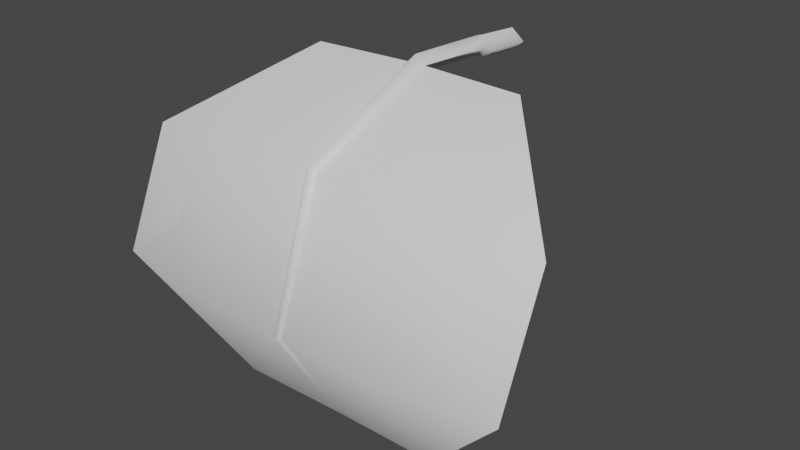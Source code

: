 # Source: fe_flatleaf_02-2-nudge.blend  (saved by Blender 3.0.42; exported with 4.5.12 LTS)
import bpy
from mathutils import Matrix  # noqa: F401  (used for matrix-valued properties, if any)

bpy.ops.wm.read_factory_settings(use_empty=True)
scene = bpy.context.scene
scene.name = 'Scene'

# ---- collections
col_collection = bpy.data.collections.new('Collection'); scene.collection.children.link(col_collection)

# ---- materials (node trees are filled in below, after node groups)
mat_material_001 = bpy.data.materials.new('Material.001')
mat_material_001.use_transparent_shadow = False

# ---- material node trees
mat_material_001.use_nodes = True; mat_material_001.node_tree.nodes.clear()
_N = mat_material_001.node_tree.nodes; _L = mat_material_001.node_tree.links
n0 = _N.new('ShaderNodeBsdfPrincipled'); n0.name = 'Principled BSDF'; n0.location = (10, 300)
n0.distribution = 'GGX'
n0.subsurface_method = 'RANDOM_WALK_SKIN'
n0.inputs[3].default_value = 1.45
n0.inputs[27].default_value = (0.0, 0.0, 0.0, 1.0)
n0.inputs[28].default_value = 1.0
n1 = _N.new('ShaderNodeOutputMaterial'); n1.name = 'Material Output'; n1.location = (300, 300)
n2 = _N.new('ShaderNodeTexImage'); n2.name = 'Image Texture'; n2.location = (-280, 275)
_L.new(n0.outputs[0], n1.inputs[0])
n1.is_active_output = True

# ---- world
world_world = bpy.data.worlds.new('World'); scene.world = world_world
world_world.use_nodes = True; world_world.node_tree.nodes.clear()
_N = world_world.node_tree.nodes; _L = world_world.node_tree.links
n0 = _N.new('ShaderNodeOutputWorld'); n0.name = 'World Output'; n0.location = (300, 300)
n1 = _N.new('ShaderNodeBackground'); n1.name = 'Background'; n1.location = (10, 300)
n1.inputs[0].default_value = (0.05088, 0.05088, 0.05088, 1.0)
_L.new(n1.outputs[0], n0.inputs[0])
n0.is_active_output = True
world_world.color = (0.05088, 0.05088, 0.05088)
world_world.use_sun_shadow = False
world_world.sun_shadow_jitter_overblur = 0.0

# ---- meshes
me_fe_crystalgreen3_sp1_gmdl = bpy.data.meshes.new('FE_crystalGreen3_Sp1.gmdl')
me_fe_crystalgreen3_sp1_gmdl.from_pydata([(-0.5628, -0.6087, 0.05128), (-0.5623, -1.231, -0.2441), (-1.081, -1.155, -0.3142), (-0.04962, -0.5982, 0.06331), (0.006067, -1.244, -0.2328), (8.101e-06, -0.5907, 0.01732), (0.04476, -0.5981, 0.06329), (0.5499, -0.6108, 0.05446), (0.5504, -1.234, -0.2412), (1.061, -1.163, -0.3067), (-0.5622, -1.494, -0.8933), (-1.081, -1.409, -0.8978), (0.003877, -1.489, -0.8945), (0.5505, -1.497, -0.8932), (1.061, -1.419, -0.8973), (-0.5626, -1.155, -1.484), (0.0007363, -1.153, -1.479), (0.5501, -1.155, -1.484), (-0.5626, -1.155, -1.484), (-0.5622, -1.505, -0.8924), (-1.081, -1.409, -0.8978), (0.0007363, -1.153, -1.479), (-0.01953, -1.506, -0.8935), (0.0007363, -1.153, -1.479), (0.0004497, -1.525, -0.8921), (-0.01953, -1.506, -0.8935), (0.01733, -1.506, -0.8936), (0.5501, -1.155, -1.484), (0.5505, -1.508, -0.8926), (0.01733, -1.506, -0.8936), (0.0007363, -1.153, -1.479), (1.061, -1.419, -0.8973), (-0.5623, -1.24, -0.2363), (-1.081, -1.155, -0.3142), (-0.03451, -1.26, -0.2171), (0.0003246, -1.288, -0.1926), (-0.03451, -1.26, -0.2171), (0.02927, -1.26, -0.2171), (0.5504, -1.242, -0.2337), (0.02927, -1.26, -0.2171), (1.061, -1.163, -0.3067), (-0.5628, -0.6087, 0.05128), (-0.04962, -0.5982, 0.06331), (3.377e-05, -0.6054, 0.1093), (-0.04962, -0.5982, 0.06331), (0.04476, -0.5981, 0.06329), (0.5499, -0.6108, 0.05446), (0.04476, -0.5981, 0.06329), (-0.0005383, -0.1688, 0.08443), (-0.05713, -0.1629, 0.03733), (-0.0005383, -0.1688, -0.009823), (0.05429, -0.172, 0.03732), (0.0002782, -0.1127, 0.07665), (-0.07305, -0.1068, 0.02038), (0.0002782, -0.1127, -0.03596), (0.06879, -0.1159, 0.02036), (0.0002782, -0.1127, 0.07665), (0.0002782, -0.1127, -0.03596), (0.0001602, 0.1275, 0.05465), (-0.0737, 0.1272, -0.001625), (0.0001602, 0.1275, -0.05796), (0.0692, 0.1274, -0.001641), (0.0001602, 0.1275, 0.05465), (0.0001602, 0.1275, -0.05796)], [], [(0, 1, 2), (1, 0, 4), (3, 4, 0), (5, 4, 3), (6, 4, 5), (8, 4, 7), (7, 4, 6), (7, 9, 8), (2, 1, 11), (1, 10, 11), (4, 12, 1), (12, 10, 1), (13, 12, 8), (8, 12, 4), (9, 14, 8), (14, 13, 8), (10, 15, 11), (12, 16, 10), (16, 15, 10), (13, 17, 12), (17, 16, 12), (14, 17, 13), (18, 19, 20), (21, 22, 18), (22, 19, 18), (23, 24, 25), (23, 26, 24), (27, 28, 30), (28, 29, 30), (31, 28, 27), (32, 33, 19), (19, 33, 20), (22, 34, 19), (34, 32, 19), (36, 25, 35), (24, 35, 25), (26, 37, 24), (37, 35, 24), (28, 38, 29), (38, 39, 29), (40, 38, 31), (38, 28, 31), (32, 41, 33), (34, 42, 32), (42, 41, 32), (43, 44, 35), (35, 44, 36), (43, 35, 45), (37, 45, 35), (39, 38, 47), (38, 46, 47), (46, 38, 40), (49, 44, 48), (44, 43, 48), (49, 50, 3), (5, 3, 50), (43, 45, 48), (45, 51, 48), (5, 50, 6), (6, 50, 51), (53, 49, 52), (49, 48, 52), (53, 54, 49), (50, 49, 54), (55, 56, 51), (48, 51, 56), (55, 51, 57), (51, 50, 57), (52, 58, 53), (53, 58, 59), (60, 54, 59), (54, 53, 59), (61, 62, 55), (56, 55, 62), (55, 57, 61), (57, 63, 61)])
me_fe_crystalgreen3_sp1_gmdl.polygons.foreach_set('use_smooth', [True] * 76)
_uv = me_fe_crystalgreen3_sp1_gmdl.uv_layers.new(name='UVMap')
_uv.uv.foreach_set('vector', [0.2567, 0.1333, 0.2567, 0.4282, 0.06092, 0.4282, 0.2567, 0.4282, 0.2567, 0.1333, 0.5133, 0.4283, 0.4785, 0.1334, 0.5133, 0.4283, 0.2567, 0.1333, 0.5016, 0.1333, 0.5133, 0.4283, 0.4785, 0.1334, 0.5221, 0.1333, 0.5133, 0.4283, 0.5016, 0.1333, 0.7734, 0.4282, 0.5133, 0.4283, 0.7734, 0.1333, 0.7734, 0.1333, 0.5133, 0.4283, 0.5221, 0.1333, 0.7734, 0.1333, 0.9788, 0.4282, 0.7734, 0.4282, 0.06092, 0.4282, 0.2567, 0.4282, 0.06092, 0.7076, 0.2567, 0.4282, 0.2567, 0.7076, 0.06092, 0.7076, 0.5133, 0.4283, 0.517, 0.7075, 0.2567, 0.4282, 0.517, 0.7075, 0.2567, 0.7076, 0.2567, 0.4282, 0.7734, 0.7076, 0.517, 0.7075, 0.7734, 0.4282, 0.7734, 0.4282, 0.517, 0.7075, 0.5133, 0.4283, 0.9788, 0.4282, 0.9788, 0.7076, 0.7734, 0.4282, 0.9788, 0.7076, 0.7734, 0.7076, 0.7734, 0.4282, 0.2567, 0.7076, 0.2567, 0.9869, 0.06092, 0.7076, 0.517, 0.7075, 0.5216, 0.9868, 0.2567, 0.7076, 0.5216, 0.9868, 0.2567, 0.9869, 0.2567, 0.7076, 0.7734, 0.7076, 0.7734, 0.9869, 0.517, 0.7075, 0.7734, 0.9869, 0.5216, 0.9868, 0.517, 0.7075, 0.9788, 0.7076, 0.7734, 0.9869, 0.7734, 0.7076, 0.2567, 0.9869, 0.2567, 0.7076, 0.06092, 0.7076, 0.5216, 0.9868, 0.5073, 0.7075, 0.2567, 0.9869, 0.5073, 0.7075, 0.2567, 0.7076, 0.2567, 0.9869, 0.5216, 0.9868, 0.5152, 0.7074, 0.5073, 0.7075, 0.5216, 0.9868, 0.5227, 0.7075, 0.5152, 0.7074, 0.7734, 0.9869, 0.7734, 0.7076, 0.5216, 0.9868, 0.7734, 0.7076, 0.5227, 0.7075, 0.5216, 0.9868, 0.9788, 0.7076, 0.7734, 0.7076, 0.7734, 0.9869, 0.2567, 0.4282, 0.06092, 0.4282, 0.2567, 0.7076, 0.2567, 0.7076, 0.06092, 0.4282, 0.06092, 0.7076, 0.5073, 0.7075, 0.5043, 0.4283, 0.2567, 0.7076, 0.5043, 0.4283, 0.2567, 0.4282, 0.2567, 0.7076, 0.5043, 0.4283, 0.5073, 0.7075, 0.512, 0.4284, 0.5152, 0.7074, 0.512, 0.4284, 0.5073, 0.7075, 0.5227, 0.7075, 0.5184, 0.4282, 0.5152, 0.7074, 0.5184, 0.4282, 0.512, 0.4284, 0.5152, 0.7074, 0.7734, 0.7076, 0.7734, 0.4282, 0.5227, 0.7075, 0.7734, 0.4282, 0.5184, 0.4282, 0.5227, 0.7075, 0.9788, 0.4282, 0.7734, 0.4282, 0.9788, 0.7076, 0.7734, 0.4282, 0.7734, 0.7076, 0.9788, 0.7076, 0.2567, 0.4282, 0.2567, 0.1333, 0.06092, 0.4282, 0.5043, 0.4283, 0.4785, 0.1334, 0.2567, 0.4282, 0.4785, 0.1334, 0.2567, 0.1333, 0.2567, 0.4282, 0.5016, 0.1333, 0.4785, 0.1334, 0.512, 0.4284, 0.512, 0.4284, 0.4785, 0.1334, 0.5043, 0.4283, 0.5016, 0.1333, 0.512, 0.4284, 0.5221, 0.1333, 0.5184, 0.4282, 0.5221, 0.1333, 0.512, 0.4284, 0.5184, 0.4282, 0.7734, 0.4282, 0.5221, 0.1333, 0.7734, 0.4282, 0.7734, 0.1333, 0.5221, 0.1333, 0.7734, 0.1333, 0.7734, 0.4282, 0.9788, 0.4282, 0.4794, 0.09052, 0.4785, 0.1334, 0.5055, 0.09039, 0.4785, 0.1334, 0.5016, 0.1333, 0.5055, 0.09039, 0.4794, 0.09052, 0.5055, 0.09039, 0.4785, 0.1334, 0.5016, 0.1333, 0.4785, 0.1334, 0.5055, 0.09039, 0.5016, 0.1333, 0.5221, 0.1333, 0.5055, 0.09039, 0.5221, 0.1333, 0.5209, 0.09045, 0.5055, 0.09039, 0.5016, 0.1333, 0.5055, 0.09039, 0.5221, 0.1333, 0.5221, 0.1333, 0.5055, 0.09039, 0.5209, 0.09045, 0.48, 0.05952, 0.4794, 0.09052, 0.5056, 0.05939, 0.4794, 0.09052, 0.5055, 0.09039, 0.5056, 0.05939, 0.48, 0.05952, 0.5056, 0.05939, 0.4794, 0.09052, 0.5055, 0.09039, 0.4794, 0.09052, 0.5056, 0.05939, 0.5195, 0.05945, 0.5056, 0.05939, 0.5209, 0.09045, 0.5055, 0.09039, 0.5209, 0.09045, 0.5056, 0.05939, 0.5195, 0.05945, 0.5209, 0.09045, 0.5056, 0.05939, 0.5209, 0.09045, 0.5055, 0.09039, 0.5056, 0.05939, 0.5056, 0.05939, 0.5056, 0.01454, 0.48, 0.05952, 0.48, 0.05952, 0.5056, 0.01454, 0.4832, 0.01467, 0.5056, 0.01454, 0.5056, 0.05939, 0.4832, 0.01467, 0.5056, 0.05939, 0.48, 0.05952, 0.4832, 0.01467, 0.5197, 0.0146, 0.5056, 0.01454, 0.5195, 0.05945, 0.5056, 0.05939, 0.5195, 0.05945, 0.5056, 0.01454, 0.5195, 0.05945, 0.5056, 0.05939, 0.5197, 0.0146, 0.5056, 0.05939, 0.5056, 0.01454, 0.5197, 0.0146])
me_fe_crystalgreen3_sp1_gmdl.materials.append(mat_material_001)
me_fe_crystalgreen3_sp1_gmdl.use_remesh_fix_poles = True
me_fe_crystalgreen3_sp1_gmdl.use_remesh_preserve_attributes = False
me_fe_crystalgreen3_sp1_gmdl.update()
arm_armature_001 = bpy.data.armatures.new('Armature.001')  # bones are not reproduced

# ---- objects
ob_fe_crystalgreen3_sp1_0_927744_0x0 = bpy.data.objects.new('FE_crystalGreen3_Sp1 0,927744 0x0', me_fe_crystalgreen3_sp1_gmdl)
ob_armature_002 = bpy.data.objects.new('Armature.002', arm_armature_001)

# ---- transforms, parenting, visibility, modifiers, constraints
ob_fe_crystalgreen3_sp1_0_927744_0x0.parent = ob_armature_002
ob_fe_crystalgreen3_sp1_0_927744_0x0.location = (0.0, 0.0, 0.0)
_vg = ob_fe_crystalgreen3_sp1_0_927744_0x0.vertex_groups.new(name='Bone')
for _i, _w in zip([0, 1, 2, 3, 4, 5, 6, 7, 8, 9, 10, 11, 12, 13, 14, 15, 16, 17, 18, 19, 20, 21, 22, 23, 24, 25, 26, 27, 28, 29, 30, 31, 33, 34, 35, 36, 37, 39, 40, 41, 42, 43, 44, 45, 46, 47, 48, 49, 50, 51, 52, 53, 54, 55, 56, 57, 58, 59, 60, 61, 62, 63], [0.0, 0.0, 0.0, 0.0, 0.0, 0.0, 0.0, 0.0, 0.0, 2.503e-06, 0.0, 0.0, 0.0, 0.0, 0.0, 0.0, 0.0, 0.0, 5.633e-06, 0.0, 0.0, 0.0, 0.0, 0.0, 0.0, 0.0, 0.0, 0.0, 0.0, 0.0, 0.0, 7.415e-05, 8.285e-05, 0.0, 0.0, 0.0, 0.0, 0.0, 5.579e-05, 4.238e-05, 0.0, 0.0, 0.0, 0.0, 0.0, 0.0, 1.0, 1.0, 1.0, 1.0, 1.0, 1.0, 1.0, 1.0, 1.0, 1.0, 1.0, 1.0, 1.0, 1.0, 1.0, 1.0]): _vg.add([_i], _w, 'REPLACE')
_vg = ob_fe_crystalgreen3_sp1_0_927744_0x0.vertex_groups.new(name='Bone.001')
for _i, _w in zip([0, 3, 5, 6, 7, 32, 38, 41, 42, 43, 44, 45, 46, 47], [0.9, 1.0, 1.0, 1.0, 0.9, 0.0, 0.0, 0.9, 1.0, 1.0, 1.0, 1.0, 0.9, 1.0]): _vg.add([_i], _w, 'REPLACE')
_vg = ob_fe_crystalgreen3_sp1_0_927744_0x0.vertex_groups.new(name='Bone.002')
for _i, _w in zip([0, 1, 2, 4, 7, 8, 9, 32, 33, 34, 35, 36, 37, 38, 39, 40, 41, 46], [0.1, 1.0, 1.0, 1.0, 0.1, 1.0, 1.0, 1.0, 0.9999, 1.0, 1.0, 1.0, 1.0, 1.0, 1.0, 0.9999, 0.1, 0.1]): _vg.add([_i], _w, 'REPLACE')
_vg = ob_fe_crystalgreen3_sp1_0_927744_0x0.vertex_groups.new(name='Bone.003')
for _i, _w in zip([10, 11, 12, 13, 14, 15, 17, 18, 19, 20, 21, 22, 23, 24, 25, 26, 27, 28, 29, 30, 31, 32, 33, 38, 40], [1.0, 1.0, 1.0, 1.0, 1.0, 0.1, 0.1, 0.1, 1.0, 1.0, 0.0, 1.0, 0.0, 1.0, 1.0, 1.0, 0.1, 1.0, 1.0, 0.0, 0.9999, 0.0, 0.0, 0.0, 0.0]): _vg.add([_i], _w, 'REPLACE')
_vg = ob_fe_crystalgreen3_sp1_0_927744_0x0.vertex_groups.new(name='Bone.004')
for _i, _w in zip([1, 2, 4, 8, 9, 10, 11, 13, 14, 15, 16, 17, 18, 19, 20, 21, 23, 27, 28, 30, 31], [0.0, 0.0, 0.0, 0.0, 0.0, 0.0, 0.0, 0.0, 0.0, 0.9, 1.0, 0.9, 0.9, 0.0, 0.0, 1.0, 1.0, 0.9, 0.0, 1.0, 0.0]): _vg.add([_i], _w, 'REPLACE')
_vg = ob_fe_crystalgreen3_sp1_0_927744_0x0.vertex_groups.new(name='Bone.005')
_m = ob_fe_crystalgreen3_sp1_0_927744_0x0.modifiers.new('Armature.002', 'ARMATURE')
_m.object = ob_armature_002
ob_armature_002.location = (0.0, 0.0, 0.0)

# ---- collection membership
col_collection.objects.link(ob_fe_crystalgreen3_sp1_0_927744_0x0)
col_collection.objects.link(ob_armature_002)

# ---- scene / render settings (as saved in the file)
scene.frame_start = 1; scene.frame_end = 250; scene.frame_set(18)
scene.render.engine = 'BLENDER_EEVEE_NEXT'
scene.cycles.sampling_pattern = 'TABULATED_SOBOL'
scene.cycles.use_light_tree = False
scene.view_settings.view_transform = 'Filmic'
bpy.context.view_layer.update()

# ---- added for rendering (the .blend has no active camera and no usable light): camera, sun
cam_auto = bpy.data.cameras.new('AutoCamera')
cam_auto.lens = 50.0
cam_auto.sensor_width = 36.0
cam_auto.clip_end = 1000.0
ob_auto_camera = bpy.data.objects.new('AutoCamera', cam_auto)
scene.collection.objects.link(ob_auto_camera)
ob_auto_camera.location = (2.89442, -4.18423, 1.63638)
ob_auto_camera.rotation_euler = (1.09748, -7.21219e-08, 0.694738)
scene.camera = ob_auto_camera
light_auto_sun = bpy.data.lights.new('AutoSun', 'SUN')
light_auto_sun.energy = 3.0
light_auto_sun.angle = 0.0523599
ob_auto_sun = bpy.data.objects.new('AutoSun', light_auto_sun)
scene.collection.objects.link(ob_auto_sun)
ob_auto_sun.rotation_euler = (0.872665, 0.174533, 0.523599)
bpy.context.view_layer.update()
